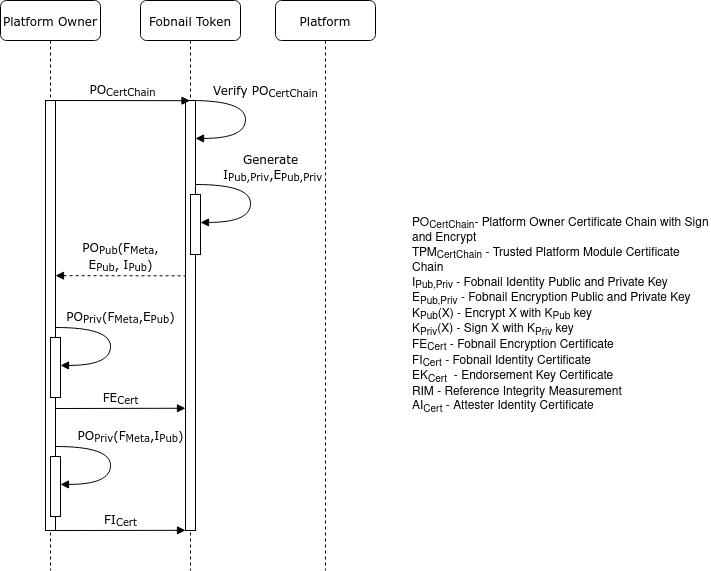

The diagram above was exported from draw.io. Its source (the exported page's mxGraphModel, read from the mxfile embedded in the PNG):
<mxGraphModel dx="981" dy="635" grid="1" gridSize="5" guides="1" tooltips="1" connect="1" arrows="1" fold="1" page="1" pageScale="1" pageWidth="850" pageHeight="1100" math="0" shadow="0">
  <root>
    <mxCell id="sGokzNE7SzrPNb5FnTDb-0" />
    <mxCell id="sGokzNE7SzrPNb5FnTDb-1" parent="sGokzNE7SzrPNb5FnTDb-0" />
    <mxCell id="sGokzNE7SzrPNb5FnTDb-2" value="Platform Owner&lt;span style=&quot;color: rgba(0 , 0 , 0 , 0) ; font-family: monospace ; font-size: 0px&quot;&gt;%3CmxGraphModel%3E%3Croot%3E%3CmxCell%20id%3D%220%22%2F%3E%3CmxCell%20id%3D%221%22%20parent%3D%220%22%2F%3E%3CmxCell%20id%3D%222%22%20value%3D%22%3AObject%22%20style%3D%22shape%3DumlLifeline%3Bperimeter%3DlifelinePerimeter%3BwhiteSpace%3Dwrap%3Bhtml%3D1%3Bcontainer%3D1%3Bcollapsible%3D0%3BrecursiveResize%3D0%3BoutlineConnect%3D0%3Brounded%3D1%3Bshadow%3D0%3Bcomic%3D0%3BlabelBackgroundColor%3Dnone%3BstrokeWidth%3D1%3BfontFamily%3DVerdana%3BfontSize%3D12%3Balign%3Dcenter%3B%22%20vertex%3D%221%22%20parent%3D%221%22%3E%3CmxGeometry%20x%3D%22110%22%20y%3D%2290%22%20width%3D%22100%22%20height%3D%22580%22%20as%3D%22geometry%22%2F%3E%3C%2FmxCell%3E%3CmxCell%20id%3D%223%22%20value%3D%22%22%20style%3D%22html%3D1%3Bpoints%3D%5B%5D%3Bperimeter%3DorthogonalPerimeter%3Brounded%3D0%3Bshadow%3D0%3Bcomic%3D0%3BlabelBackgroundColor%3Dnone%3BstrokeWidth%3D1%3BfontFamily%3DVerdana%3BfontSize%3D12%3Balign%3Dcenter%3B%22%20vertex%3D%221%22%20parent%3D%222%22%3E%3CmxGeometry%20x%3D%2245%22%20y%3D%22100%22%20width%3D%2210%22%20height%3D%22440%22%20as%3D%22geometry%22%2F%3E%3C%2FmxCell%3E%3C%2Froot%3E%3C%2FmxGraphModel%3E&lt;/span&gt;" style="shape=umlLifeline;perimeter=lifelinePerimeter;whiteSpace=wrap;html=1;container=1;collapsible=0;recursiveResize=0;outlineConnect=0;rounded=1;shadow=0;comic=0;labelBackgroundColor=none;strokeWidth=1;fontFamily=Verdana;fontSize=12;align=center;" parent="sGokzNE7SzrPNb5FnTDb-1" vertex="1">
      <mxGeometry x="80" y="60" width="100" height="570" as="geometry" />
    </mxCell>
    <mxCell id="sGokzNE7SzrPNb5FnTDb-3" value="" style="html=1;points=[];perimeter=orthogonalPerimeter;rounded=0;shadow=0;comic=0;labelBackgroundColor=none;strokeWidth=1;fontFamily=Verdana;fontSize=12;align=center;" parent="sGokzNE7SzrPNb5FnTDb-2" vertex="1">
      <mxGeometry x="45" y="100" width="10" height="430" as="geometry" />
    </mxCell>
    <mxCell id="sGokzNE7SzrPNb5FnTDb-4" value="Fobnail Token" style="shape=umlLifeline;perimeter=lifelinePerimeter;whiteSpace=wrap;html=1;container=1;collapsible=0;recursiveResize=0;outlineConnect=0;rounded=1;shadow=0;comic=0;labelBackgroundColor=none;strokeWidth=1;fontFamily=Verdana;fontSize=12;align=center;" parent="sGokzNE7SzrPNb5FnTDb-1" vertex="1">
      <mxGeometry x="220" y="60" width="100" height="570" as="geometry" />
    </mxCell>
    <mxCell id="Aa4v8RxexQ9RPCESyZrU-0" value="" style="html=1;points=[];perimeter=orthogonalPerimeter;rounded=0;shadow=0;comic=0;labelBackgroundColor=none;strokeWidth=1;fontFamily=Verdana;fontSize=12;align=center;" parent="sGokzNE7SzrPNb5FnTDb-4" vertex="1">
      <mxGeometry x="45" y="100" width="10" height="430" as="geometry" />
    </mxCell>
    <mxCell id="sGokzNE7SzrPNb5FnTDb-5" value="" style="html=1;points=[];perimeter=orthogonalPerimeter;rounded=0;shadow=0;comic=0;labelBackgroundColor=none;strokeWidth=1;fontFamily=Verdana;fontSize=12;align=center;" parent="sGokzNE7SzrPNb5FnTDb-4" vertex="1">
      <mxGeometry x="50" y="194" width="10" height="60" as="geometry" />
    </mxCell>
    <mxCell id="5obG2U0ebIuNy08Hc7NJ-1" value="Platform" style="shape=umlLifeline;perimeter=lifelinePerimeter;whiteSpace=wrap;html=1;container=1;collapsible=0;recursiveResize=0;outlineConnect=0;rounded=1;shadow=0;comic=0;labelBackgroundColor=none;strokeWidth=1;fontFamily=Verdana;fontSize=12;align=center;" parent="sGokzNE7SzrPNb5FnTDb-1" vertex="1">
      <mxGeometry x="355" y="60" width="100" height="570" as="geometry" />
    </mxCell>
    <mxCell id="WLCGVGU76Mzy5TmnFMQR-0" value="PO&lt;sub&gt;CertChain&lt;/sub&gt;" style="html=1;verticalAlign=bottom;endArrow=block;labelBackgroundColor=none;fontFamily=Verdana;fontSize=12;edgeStyle=elbowEdgeStyle;elbow=vertical;" parent="sGokzNE7SzrPNb5FnTDb-1" target="sGokzNE7SzrPNb5FnTDb-4" edge="1">
      <mxGeometry relative="1" as="geometry">
        <mxPoint x="135" y="160" as="sourcePoint" />
        <mxPoint x="265" y="160" as="targetPoint" />
      </mxGeometry>
    </mxCell>
    <mxCell id="Bg8NWnPufY1oogoNhoUS-0" value="Generate&lt;br&gt;&amp;nbsp;I&lt;sub&gt;Pub,Priv&lt;/sub&gt;,E&lt;sub&gt;Pub,Priv&lt;/sub&gt;" style="html=1;verticalAlign=bottom;endArrow=block;labelBackgroundColor=none;fontFamily=Verdana;fontSize=12;elbow=vertical;edgeStyle=orthogonalEdgeStyle;curved=1;entryX=1;entryY=0.286;entryPerimeter=0;exitX=1.038;exitY=0.345;exitPerimeter=0;" parent="sGokzNE7SzrPNb5FnTDb-1" edge="1">
      <mxGeometry x="-0.2195" y="20" relative="1" as="geometry">
        <mxPoint x="275.3800000000001" y="243.9999999999999" as="sourcePoint" />
        <mxPoint x="280" y="281.91999999999996" as="targetPoint" />
        <Array as="points">
          <mxPoint x="330" y="243.89999999999998" />
          <mxPoint x="330" y="281.9" />
        </Array>
        <mxPoint as="offset" />
      </mxGeometry>
    </mxCell>
    <mxCell id="7bEVKa10oQtvRoqCqMTp-0" value="Verify PO&lt;sub&gt;CertChain&lt;/sub&gt;" style="html=1;verticalAlign=bottom;endArrow=block;labelBackgroundColor=none;fontFamily=Verdana;fontSize=12;elbow=vertical;edgeStyle=orthogonalEdgeStyle;curved=1;entryX=1;entryY=0.286;entryPerimeter=0;exitX=1.038;exitY=0.345;exitPerimeter=0;" parent="sGokzNE7SzrPNb5FnTDb-1" edge="1">
      <mxGeometry x="-0.2195" y="20" relative="1" as="geometry">
        <mxPoint x="270.3800000000001" y="159.9999999999999" as="sourcePoint" />
        <mxPoint x="275" y="197.91999999999996" as="targetPoint" />
        <Array as="points">
          <mxPoint x="325" y="159.89999999999998" />
          <mxPoint x="325" y="197.89999999999998" />
        </Array>
        <mxPoint as="offset" />
      </mxGeometry>
    </mxCell>
    <mxCell id="dzlQrn_H8yBoHswAh8oX-0" value="&lt;span style=&quot;font-family: &amp;#34;verdana&amp;#34;&quot;&gt;PO&lt;/span&gt;&lt;sub style=&quot;font-family: &amp;#34;verdana&amp;#34;&quot;&gt;Pub&lt;/sub&gt;&lt;span style=&quot;font-family: &amp;#34;verdana&amp;#34;&quot;&gt;(F&lt;/span&gt;&lt;sub style=&quot;font-family: &amp;#34;verdana&amp;#34;&quot;&gt;Meta&lt;/sub&gt;&lt;span style=&quot;font-family: &amp;#34;verdana&amp;#34;&quot;&gt;, &lt;br&gt;E&lt;/span&gt;&lt;sub style=&quot;font-family: &amp;#34;verdana&amp;#34;&quot;&gt;Pub&lt;/sub&gt;&lt;span style=&quot;font-family: &amp;#34;verdana&amp;#34;&quot;&gt;, I&lt;/span&gt;&lt;sub style=&quot;font-family: &amp;#34;verdana&amp;#34;&quot;&gt;Pub&lt;/sub&gt;&lt;span style=&quot;font-family: &amp;#34;verdana&amp;#34;&quot;&gt;)&lt;/span&gt;" style="html=1;verticalAlign=bottom;endArrow=none;entryX=0;entryY=0;labelBackgroundColor=none;fontFamily=Verdana;fontSize=12;edgeStyle=elbowEdgeStyle;elbow=vertical;startArrow=block;startFill=1;endFill=0;dashed=1;" parent="sGokzNE7SzrPNb5FnTDb-1" edge="1">
      <mxGeometry relative="1" as="geometry">
        <mxPoint x="135" y="335.17" as="sourcePoint" />
        <mxPoint x="265" y="335.17" as="targetPoint" />
      </mxGeometry>
    </mxCell>
    <mxCell id="dzlQrn_H8yBoHswAh8oX-1" value="" style="html=1;points=[];perimeter=orthogonalPerimeter;rounded=0;shadow=0;comic=0;labelBackgroundColor=none;strokeWidth=1;fontFamily=Verdana;fontSize=12;align=center;" parent="sGokzNE7SzrPNb5FnTDb-1" vertex="1">
      <mxGeometry x="130" y="397" width="10" height="60" as="geometry" />
    </mxCell>
    <mxCell id="dzlQrn_H8yBoHswAh8oX-2" value="PO&lt;sub&gt;Priv&lt;/sub&gt;(F&lt;sub&gt;Meta&lt;/sub&gt;,E&lt;sub&gt;Pub&lt;/sub&gt;)" style="html=1;verticalAlign=bottom;endArrow=block;labelBackgroundColor=none;fontFamily=Verdana;fontSize=12;elbow=vertical;edgeStyle=orthogonalEdgeStyle;curved=1;entryX=1;entryY=0.286;entryPerimeter=0;exitX=1.038;exitY=0.345;exitPerimeter=0;" parent="sGokzNE7SzrPNb5FnTDb-1" edge="1">
      <mxGeometry x="-0.2334" y="10" relative="1" as="geometry">
        <mxPoint x="135.3800000000001" y="386.9999999999999" as="sourcePoint" />
        <mxPoint x="140" y="424.91999999999996" as="targetPoint" />
        <Array as="points">
          <mxPoint x="190" y="386.9" />
          <mxPoint x="190" y="424.9" />
        </Array>
        <mxPoint as="offset" />
      </mxGeometry>
    </mxCell>
    <mxCell id="dzlQrn_H8yBoHswAh8oX-3" value="" style="html=1;points=[];perimeter=orthogonalPerimeter;rounded=0;shadow=0;comic=0;labelBackgroundColor=none;strokeWidth=1;fontFamily=Verdana;fontSize=12;align=center;" parent="sGokzNE7SzrPNb5FnTDb-1" vertex="1">
      <mxGeometry x="130" y="516" width="10" height="60" as="geometry" />
    </mxCell>
    <mxCell id="dzlQrn_H8yBoHswAh8oX-4" value="PO&lt;sub&gt;Priv&lt;/sub&gt;(F&lt;sub&gt;Meta&lt;/sub&gt;,I&lt;sub&gt;Pub&lt;/sub&gt;)" style="html=1;verticalAlign=bottom;endArrow=block;labelBackgroundColor=none;fontFamily=Verdana;fontSize=12;elbow=vertical;edgeStyle=orthogonalEdgeStyle;curved=1;entryX=1;entryY=0.286;entryPerimeter=0;exitX=1.038;exitY=0.345;exitPerimeter=0;" parent="sGokzNE7SzrPNb5FnTDb-1" edge="1">
      <mxGeometry x="-0.2335" y="20" relative="1" as="geometry">
        <mxPoint x="135.3800000000001" y="505.9999999999999" as="sourcePoint" />
        <mxPoint x="140" y="543.92" as="targetPoint" />
        <Array as="points">
          <mxPoint x="190" y="505.9" />
          <mxPoint x="190" y="543.9" />
        </Array>
        <mxPoint as="offset" />
      </mxGeometry>
    </mxCell>
    <mxCell id="dzlQrn_H8yBoHswAh8oX-5" value="FE&lt;sub&gt;Cert&lt;/sub&gt;" style="html=1;verticalAlign=bottom;endArrow=block;entryX=0;entryY=0;labelBackgroundColor=none;fontFamily=Verdana;fontSize=12;edgeStyle=elbowEdgeStyle;elbow=vertical;" parent="sGokzNE7SzrPNb5FnTDb-1" edge="1">
      <mxGeometry relative="1" as="geometry">
        <mxPoint x="135" y="468" as="sourcePoint" />
        <mxPoint x="265" y="468" as="targetPoint" />
      </mxGeometry>
    </mxCell>
    <mxCell id="dzlQrn_H8yBoHswAh8oX-6" value="FI&lt;sub&gt;Cert&lt;/sub&gt;" style="html=1;verticalAlign=bottom;endArrow=block;entryX=0;entryY=0;labelBackgroundColor=none;fontFamily=Verdana;fontSize=12;edgeStyle=elbowEdgeStyle;elbow=vertical;" parent="sGokzNE7SzrPNb5FnTDb-1" edge="1">
      <mxGeometry relative="1" as="geometry">
        <mxPoint x="135" y="590" as="sourcePoint" />
        <mxPoint x="265" y="590" as="targetPoint" />
      </mxGeometry>
    </mxCell>
    <mxCell id="wjtUoq2d_OhWNOE8im8O-0" value="PO&lt;sub&gt;CertChain&lt;/sub&gt;- Platform Owner Certificate Chain with Sign and Encrypt&amp;nbsp;&lt;br&gt;TPM&lt;sub&gt;CertChain&lt;/sub&gt;&amp;nbsp;- Trusted Platform Module Certificate Chain&lt;br&gt;I&lt;sub&gt;Pub,Priv&lt;/sub&gt;&amp;nbsp;- Fobnail Identity Public and Private Key&lt;br&gt;E&lt;sub&gt;Pub,Priv&lt;/sub&gt;&amp;nbsp;- Fobnail Encryption Public and Private Key&lt;br&gt;K&lt;sub&gt;Pub&lt;/sub&gt;(X)&amp;nbsp;- Encrypt X with K&lt;sub&gt;Pub&lt;/sub&gt; key&lt;br&gt;K&lt;sub&gt;Priv&lt;/sub&gt;(X)&amp;nbsp;- Sign X with K&lt;sub&gt;Priv&lt;/sub&gt;&amp;nbsp;key&lt;br&gt;FE&lt;sub&gt;Cert&lt;/sub&gt;&amp;nbsp;- Fobnail Encryption Certificate&lt;br&gt;FI&lt;sub&gt;Cert&lt;/sub&gt;&amp;nbsp;- Fobnail Identity Certificate&lt;br&gt;EK&lt;sub&gt;Cert&lt;/sub&gt;&amp;nbsp; - Endorsement Key Certificate&lt;br&gt;&lt;div&gt;RIM - Reference Integrity Measurement&lt;/div&gt;&lt;div&gt;AI&lt;sub&gt;Cert&lt;/sub&gt;&amp;nbsp;- Attester Identity Certificate&lt;/div&gt;" style="text;html=1;strokeColor=none;fillColor=none;align=left;verticalAlign=middle;whiteSpace=wrap;rounded=0;" parent="sGokzNE7SzrPNb5FnTDb-1" vertex="1">
      <mxGeometry x="490" y="320" width="300" height="110" as="geometry" />
    </mxCell>
  </root>
</mxGraphModel>